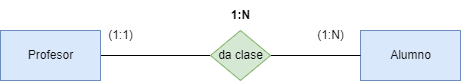

The diagram above was exported from draw.io. Its source (the exported page's mxGraphModel, read from the mxfile embedded in the PNG):
<mxGraphModel dx="832" dy="599" grid="1" gridSize="10" guides="1" tooltips="1" connect="1" arrows="1" fold="1" page="1" pageScale="1" pageWidth="850" pageHeight="1100" math="0" shadow="0">
  <root>
    <mxCell id="0" />
    <mxCell id="1" parent="0" />
    <mxCell id="5" style="edgeStyle=none;html=1;entryX=0;entryY=0.5;entryDx=0;entryDy=0;endArrow=none;endFill=0;" parent="1" source="2" target="4" edge="1">
      <mxGeometry relative="1" as="geometry" />
    </mxCell>
    <mxCell id="2" value="&lt;font color=&quot;#0d0c0c&quot;&gt;Profesor&lt;/font&gt;" style="html=1;dashed=0;whitespace=wrap;fillColor=#dae8fc;strokeColor=#6c8ebf;" parent="1" vertex="1">
      <mxGeometry x="110" y="250" width="100" height="50" as="geometry" />
    </mxCell>
    <mxCell id="3" value="&lt;font color=&quot;#0a0a0a&quot;&gt;Alumno&lt;/font&gt;" style="html=1;dashed=0;whitespace=wrap;fillColor=#dae8fc;strokeColor=#6c8ebf;" parent="1" vertex="1">
      <mxGeometry x="470" y="250" width="100" height="50" as="geometry" />
    </mxCell>
    <mxCell id="7" style="edgeStyle=none;html=1;entryX=0;entryY=0.5;entryDx=0;entryDy=0;endArrow=none;endFill=0;" parent="1" source="4" target="3" edge="1">
      <mxGeometry relative="1" as="geometry" />
    </mxCell>
    <mxCell id="4" value="&lt;font color=&quot;#000000&quot;&gt;da clase&lt;/font&gt;" style="shape=rhombus;html=1;dashed=0;whitespace=wrap;perimeter=rhombusPerimeter;fillColor=#d5e8d4;strokeColor=#82b366;" parent="1" vertex="1">
      <mxGeometry x="320" y="250" width="60" height="50" as="geometry" />
    </mxCell>
    <mxCell id="8" value="(1:N)" style="text;html=1;align=center;verticalAlign=middle;resizable=0;points=[];autosize=1;strokeColor=none;fillColor=none;" parent="1" vertex="1">
      <mxGeometry x="415" y="240" width="50" height="30" as="geometry" />
    </mxCell>
    <mxCell id="9" value="(1:1)" style="text;html=1;align=center;verticalAlign=middle;resizable=0;points=[];autosize=1;strokeColor=none;fillColor=none;" parent="1" vertex="1">
      <mxGeometry x="205" y="240" width="50" height="30" as="geometry" />
    </mxCell>
    <mxCell id="10" value="&lt;b&gt;1:N&lt;/b&gt;" style="text;html=1;align=center;verticalAlign=middle;resizable=0;points=[];autosize=1;strokeColor=none;fillColor=none;" parent="1" vertex="1">
      <mxGeometry x="330" y="220" width="40" height="30" as="geometry" />
    </mxCell>
  </root>
</mxGraphModel>